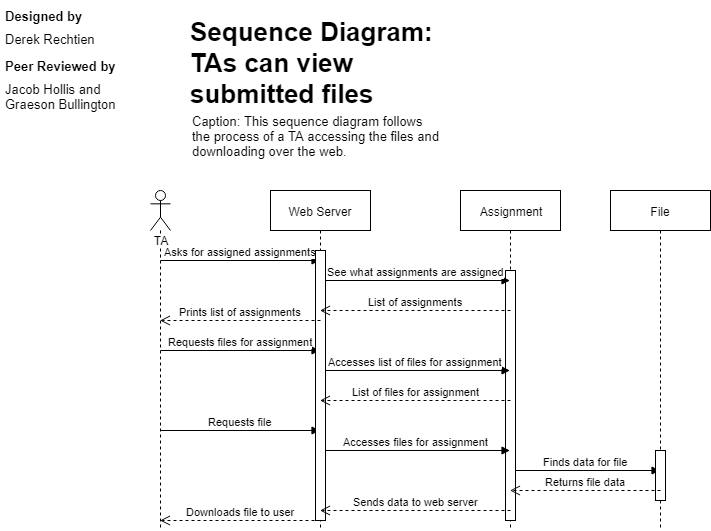

The diagram above was exported from draw.io. Its source (the exported page's mxGraphModel, read from the mxfile embedded in the PNG):
<mxGraphModel dx="854" dy="468" grid="1" gridSize="10" guides="1" tooltips="1" connect="1" arrows="1" fold="1" page="1" pageScale="1" pageWidth="1100" pageHeight="850" background="#ffffff" math="0" shadow="0">
  <root>
    <mxCell id="0" />
    <mxCell id="1" parent="0" />
    <mxCell id="0KlGYbS0f1uVLotS_dNI-14" value="TA&lt;br&gt;" style="shape=umlLifeline;participant=umlActor;perimeter=lifelinePerimeter;whiteSpace=wrap;html=1;container=1;collapsible=0;recursiveResize=0;verticalAlign=top;spacingTop=36;labelBackgroundColor=#ffffff;outlineConnect=0;" vertex="1" parent="1">
      <mxGeometry x="200" y="190" width="20" height="340" as="geometry" />
    </mxCell>
    <mxCell id="0KlGYbS0f1uVLotS_dNI-21" value="Asks for assigned assignments" style="html=1;verticalAlign=bottom;endArrow=block;" edge="1" parent="0KlGYbS0f1uVLotS_dNI-14" target="0KlGYbS0f1uVLotS_dNI-20">
      <mxGeometry width="80" relative="1" as="geometry">
        <mxPoint x="10" y="70" as="sourcePoint" />
        <mxPoint x="90" y="70" as="targetPoint" />
      </mxGeometry>
    </mxCell>
    <mxCell id="0KlGYbS0f1uVLotS_dNI-25" value="Requests files for assignment" style="html=1;verticalAlign=bottom;endArrow=block;" edge="1" parent="0KlGYbS0f1uVLotS_dNI-14" target="0KlGYbS0f1uVLotS_dNI-20">
      <mxGeometry width="80" relative="1" as="geometry">
        <mxPoint x="10" y="160" as="sourcePoint" />
        <mxPoint x="90" y="160" as="targetPoint" />
      </mxGeometry>
    </mxCell>
    <mxCell id="0KlGYbS0f1uVLotS_dNI-29" value="Requests file" style="html=1;verticalAlign=bottom;endArrow=block;" edge="1" parent="0KlGYbS0f1uVLotS_dNI-14" target="0KlGYbS0f1uVLotS_dNI-20">
      <mxGeometry width="80" relative="1" as="geometry">
        <mxPoint x="10" y="240" as="sourcePoint" />
        <mxPoint x="90" y="240" as="targetPoint" />
      </mxGeometry>
    </mxCell>
    <mxCell id="0KlGYbS0f1uVLotS_dNI-16" value="Assignment" style="shape=umlLifeline;perimeter=lifelinePerimeter;whiteSpace=wrap;html=1;container=1;collapsible=0;recursiveResize=0;outlineConnect=0;" vertex="1" parent="1">
      <mxGeometry x="510" y="190" width="100" height="340" as="geometry" />
    </mxCell>
    <mxCell id="0KlGYbS0f1uVLotS_dNI-32" value="Finds data for file" style="html=1;verticalAlign=bottom;endArrow=block;" edge="1" parent="0KlGYbS0f1uVLotS_dNI-16" target="0KlGYbS0f1uVLotS_dNI-17">
      <mxGeometry width="80" relative="1" as="geometry">
        <mxPoint x="50" y="280" as="sourcePoint" />
        <mxPoint x="130" y="280" as="targetPoint" />
      </mxGeometry>
    </mxCell>
    <mxCell id="0KlGYbS0f1uVLotS_dNI-38" value="" style="html=1;points=[];perimeter=orthogonalPerimeter;" vertex="1" parent="0KlGYbS0f1uVLotS_dNI-16">
      <mxGeometry x="45" y="80" width="10" height="250" as="geometry" />
    </mxCell>
    <mxCell id="0KlGYbS0f1uVLotS_dNI-17" value="File" style="shape=umlLifeline;perimeter=lifelinePerimeter;whiteSpace=wrap;html=1;container=1;collapsible=0;recursiveResize=0;outlineConnect=0;" vertex="1" parent="1">
      <mxGeometry x="660" y="190" width="100" height="340" as="geometry" />
    </mxCell>
    <mxCell id="0KlGYbS0f1uVLotS_dNI-39" value="" style="html=1;points=[];perimeter=orthogonalPerimeter;" vertex="1" parent="0KlGYbS0f1uVLotS_dNI-17">
      <mxGeometry x="45" y="260" width="10" height="50" as="geometry" />
    </mxCell>
    <mxCell id="0KlGYbS0f1uVLotS_dNI-20" value="Web Server" style="shape=umlLifeline;perimeter=lifelinePerimeter;whiteSpace=wrap;html=1;container=1;collapsible=0;recursiveResize=0;outlineConnect=0;" vertex="1" parent="1">
      <mxGeometry x="320" y="190" width="100" height="340" as="geometry" />
    </mxCell>
    <mxCell id="0KlGYbS0f1uVLotS_dNI-22" value="See what assignments are assigned" style="html=1;verticalAlign=bottom;endArrow=block;" edge="1" parent="0KlGYbS0f1uVLotS_dNI-20" target="0KlGYbS0f1uVLotS_dNI-16">
      <mxGeometry width="80" relative="1" as="geometry">
        <mxPoint x="50" y="90" as="sourcePoint" />
        <mxPoint x="130" y="90" as="targetPoint" />
      </mxGeometry>
    </mxCell>
    <mxCell id="0KlGYbS0f1uVLotS_dNI-26" value="Accesses list of files for assignment" style="html=1;verticalAlign=bottom;endArrow=block;" edge="1" parent="0KlGYbS0f1uVLotS_dNI-20" target="0KlGYbS0f1uVLotS_dNI-16">
      <mxGeometry width="80" relative="1" as="geometry">
        <mxPoint x="50" y="180" as="sourcePoint" />
        <mxPoint x="130" y="180" as="targetPoint" />
      </mxGeometry>
    </mxCell>
    <mxCell id="0KlGYbS0f1uVLotS_dNI-31" value="Accesses files for assignment" style="html=1;verticalAlign=bottom;endArrow=block;" edge="1" parent="0KlGYbS0f1uVLotS_dNI-20" target="0KlGYbS0f1uVLotS_dNI-16">
      <mxGeometry width="80" relative="1" as="geometry">
        <mxPoint x="50" y="260" as="sourcePoint" />
        <mxPoint x="130" y="260" as="targetPoint" />
      </mxGeometry>
    </mxCell>
    <mxCell id="0KlGYbS0f1uVLotS_dNI-37" value="" style="html=1;points=[];perimeter=orthogonalPerimeter;" vertex="1" parent="0KlGYbS0f1uVLotS_dNI-20">
      <mxGeometry x="45" y="60" width="10" height="270" as="geometry" />
    </mxCell>
    <mxCell id="0KlGYbS0f1uVLotS_dNI-23" value="List of assignments" style="html=1;verticalAlign=bottom;endArrow=open;dashed=1;endSize=8;" edge="1" parent="1" target="0KlGYbS0f1uVLotS_dNI-20">
      <mxGeometry relative="1" as="geometry">
        <mxPoint x="560" y="310" as="sourcePoint" />
        <mxPoint x="480" y="310" as="targetPoint" />
      </mxGeometry>
    </mxCell>
    <mxCell id="0KlGYbS0f1uVLotS_dNI-24" value="Prints list of assignments" style="html=1;verticalAlign=bottom;endArrow=open;dashed=1;endSize=8;" edge="1" parent="1" target="0KlGYbS0f1uVLotS_dNI-14">
      <mxGeometry relative="1" as="geometry">
        <mxPoint x="370" y="320" as="sourcePoint" />
        <mxPoint x="290" y="320" as="targetPoint" />
      </mxGeometry>
    </mxCell>
    <mxCell id="0KlGYbS0f1uVLotS_dNI-28" value="List of files for assignment" style="html=1;verticalAlign=bottom;endArrow=open;dashed=1;endSize=8;" edge="1" parent="1" target="0KlGYbS0f1uVLotS_dNI-20">
      <mxGeometry relative="1" as="geometry">
        <mxPoint x="560" y="400" as="sourcePoint" />
        <mxPoint x="480" y="400" as="targetPoint" />
      </mxGeometry>
    </mxCell>
    <mxCell id="0KlGYbS0f1uVLotS_dNI-33" value="Returns file data" style="html=1;verticalAlign=bottom;endArrow=open;dashed=1;endSize=8;" edge="1" parent="1" target="0KlGYbS0f1uVLotS_dNI-16">
      <mxGeometry relative="1" as="geometry">
        <mxPoint x="710" y="490" as="sourcePoint" />
        <mxPoint x="630" y="490" as="targetPoint" />
      </mxGeometry>
    </mxCell>
    <mxCell id="0KlGYbS0f1uVLotS_dNI-34" value="Sends data to web server" style="html=1;verticalAlign=bottom;endArrow=open;dashed=1;endSize=8;" edge="1" parent="1" target="0KlGYbS0f1uVLotS_dNI-20">
      <mxGeometry relative="1" as="geometry">
        <mxPoint x="560" y="510" as="sourcePoint" />
        <mxPoint x="480" y="510" as="targetPoint" />
      </mxGeometry>
    </mxCell>
    <mxCell id="0KlGYbS0f1uVLotS_dNI-35" value="Downloads file to user" style="html=1;verticalAlign=bottom;endArrow=open;dashed=1;endSize=8;" edge="1" parent="1" target="0KlGYbS0f1uVLotS_dNI-14">
      <mxGeometry relative="1" as="geometry">
        <mxPoint x="370" y="520" as="sourcePoint" />
        <mxPoint x="290" y="520" as="targetPoint" />
      </mxGeometry>
    </mxCell>
    <mxCell id="0KlGYbS0f1uVLotS_dNI-40" value="&lt;h1 style=&quot;font-size: 13px;&quot;&gt;Designed by&lt;/h1&gt;&lt;div style=&quot;font-size: 13px;&quot;&gt;Derek Rechtien&lt;/div&gt;" style="text;html=1;strokeColor=none;fillColor=none;spacing=5;spacingTop=-20;whiteSpace=wrap;overflow=hidden;rounded=0;fontSize=13;" vertex="1" parent="1">
      <mxGeometry x="50" y="10" width="150" height="80" as="geometry" />
    </mxCell>
    <mxCell id="0KlGYbS0f1uVLotS_dNI-41" value="&lt;h1 style=&quot;font-size: 13px;&quot;&gt;Peer Reviewed by&lt;/h1&gt;&lt;div style=&quot;font-size: 13px;&quot;&gt;Jacob Hollis and Graeson Bullington&lt;/div&gt;" style="text;html=1;strokeColor=none;fillColor=none;spacing=5;spacingTop=-20;whiteSpace=wrap;overflow=hidden;rounded=0;fontSize=13;" vertex="1" parent="1">
      <mxGeometry x="50" y="60" width="150" height="80" as="geometry" />
    </mxCell>
    <mxCell id="0KlGYbS0f1uVLotS_dNI-42" value="&lt;h1&gt;Sequence Diagram: TAs can view submitted files&lt;/h1&gt;" style="text;html=1;strokeColor=none;fillColor=none;spacing=5;spacingTop=-20;whiteSpace=wrap;overflow=hidden;rounded=0;fontSize=13;" vertex="1" parent="1">
      <mxGeometry x="235" y="10" width="270" height="120" as="geometry" />
    </mxCell>
    <mxCell id="0KlGYbS0f1uVLotS_dNI-43" value="Caption: This sequence diagram follows the process of a TA accessing the files and downloading over the web." style="text;html=1;strokeColor=none;fillColor=none;align=left;verticalAlign=middle;whiteSpace=wrap;rounded=0;fontSize=13;" vertex="1" parent="1">
      <mxGeometry x="240" y="110" width="250" height="50" as="geometry" />
    </mxCell>
  </root>
</mxGraphModel>